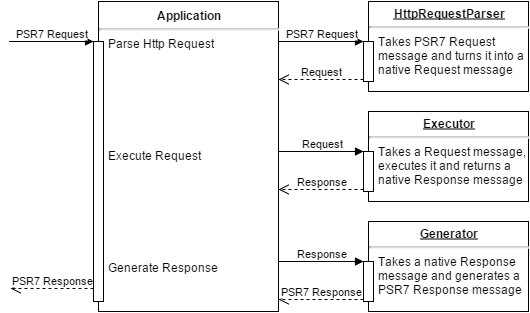

The diagram above was exported from draw.io. Its source (the exported page's mxGraphModel, read from the mxfile embedded in the PNG):
<mxGraphModel dx="1430" dy="770" grid="1" gridSize="10" guides="1" tooltips="1" connect="1" arrows="1" fold="1" page="1" pageScale="1" pageWidth="826" pageHeight="1169" background="#ffffff" math="0">
  <root>
    <mxCell id="0" />
    <mxCell id="1" parent="0" />
    <mxCell id="434104d37b43d898-3" value="&lt;p style=&quot;margin: 0px ; margin-top: 6px ; text-align: center&quot;&gt;&lt;b&gt;Application&lt;/b&gt;&lt;/p&gt;&lt;hr&gt;&lt;p style=&quot;margin: 0px ; margin-left: 8px&quot;&gt;Parse Http Reques&lt;span style=&quot;line-height: 1.2&quot;&gt;t&lt;/span&gt;&lt;/p&gt;&lt;p style=&quot;margin: 0px ; margin-left: 8px&quot;&gt;&lt;span style=&quot;line-height: 1.2&quot;&gt;&lt;br&gt;&lt;/span&gt;&lt;/p&gt;&lt;p style=&quot;margin: 0px ; margin-left: 8px&quot;&gt;&lt;span style=&quot;line-height: 1.2&quot;&gt;&lt;br&gt;&lt;/span&gt;&lt;/p&gt;&lt;p style=&quot;margin: 0px ; margin-left: 8px&quot;&gt;&lt;span style=&quot;line-height: 1.2&quot;&gt;&lt;br&gt;&lt;/span&gt;&lt;/p&gt;&lt;p style=&quot;margin: 0px ; margin-left: 8px&quot;&gt;&lt;span style=&quot;line-height: 1.2&quot;&gt;&lt;br&gt;&lt;/span&gt;&lt;/p&gt;&lt;p style=&quot;margin: 0px ; margin-left: 8px&quot;&gt;&lt;br&gt;&lt;/p&gt;&lt;p style=&quot;margin: 0px ; margin-left: 8px&quot;&gt;&lt;br&gt;&lt;/p&gt;&lt;p style=&quot;margin: 0px ; margin-left: 8px&quot;&gt;&lt;br&gt;&lt;/p&gt;&lt;p style=&quot;margin: 0px ; margin-left: 8px&quot;&gt;Execute Request&lt;/p&gt;&lt;p style=&quot;margin: 0px ; margin-left: 8px&quot;&gt;&lt;br&gt;&lt;/p&gt;&lt;p style=&quot;margin: 0px ; margin-left: 8px&quot;&gt;&lt;br&gt;&lt;/p&gt;&lt;p style=&quot;margin: 0px ; margin-left: 8px&quot;&gt;&lt;br&gt;&lt;/p&gt;&lt;p style=&quot;margin: 0px ; margin-left: 8px&quot;&gt;&lt;br&gt;&lt;/p&gt;&lt;p style=&quot;margin: 0px ; margin-left: 8px&quot;&gt;&lt;br&gt;&lt;/p&gt;&lt;p style=&quot;margin: 0px ; margin-left: 8px&quot;&gt;&lt;br&gt;&lt;/p&gt;&lt;p style=&quot;margin: 0px ; margin-left: 8px&quot;&gt;&lt;br&gt;&lt;/p&gt;&lt;p style=&quot;margin: 0px ; margin-left: 8px&quot;&gt;Generate Response&lt;/p&gt;" style="align=left;overflow=fill;html=1;" vertex="1" parent="1">
      <mxGeometry x="216" y="100" width="180" height="310" as="geometry" />
    </mxCell>
    <mxCell id="434104d37b43d898-34" value="" style="html=1;points=[];perimeter=orthogonalPerimeter;" vertex="1" parent="434104d37b43d898-3">
      <mxGeometry x="-5" y="40" width="10" height="260" as="geometry" />
    </mxCell>
    <mxCell id="434104d37b43d898-35" value="PSR7 Request" style="html=1;verticalAlign=bottom;endArrow=block;entryX=0;entryY=0;exitX=1.006;exitY=0.129;exitPerimeter=0;" edge="1" parent="434104d37b43d898-3" target="434104d37b43d898-34">
      <mxGeometry x="-89" y="40" as="geometry">
        <mxPoint x="-89" y="40" as="sourcePoint" />
      </mxGeometry>
    </mxCell>
    <mxCell id="434104d37b43d898-5" value="&lt;p style=&quot;margin: 0px ; margin-top: 4px ; text-align: center ; text-decoration: underline&quot;&gt;&lt;b&gt;HttpRequestParser&lt;/b&gt;&lt;/p&gt;&lt;hr&gt;&lt;p style=&quot;margin: 0px ; margin-left: 8px&quot;&gt;Takes PSR7 Request message and turns it into a native Request message&lt;/p&gt;" style="verticalAlign=top;align=left;overflow=fill;fontSize=12;fontFamily=Helvetica;html=1;whiteSpace=wrap;" vertex="1" parent="1">
      <mxGeometry x="486" y="100" width="160" height="90" as="geometry" />
    </mxCell>
    <mxCell id="434104d37b43d898-7" value="&lt;p style=&quot;margin: 0px ; margin-top: 4px ; text-align: center ; text-decoration: underline&quot;&gt;&lt;b&gt;Executor&lt;/b&gt;&lt;/p&gt;&lt;hr&gt;&lt;p style=&quot;margin: 0px ; margin-left: 8px&quot;&gt;Takes a Request message, executes it and returns a native Response message&lt;/p&gt;" style="verticalAlign=top;align=left;overflow=fill;fontSize=12;fontFamily=Helvetica;html=1;whiteSpace=wrap;" vertex="1" parent="1">
      <mxGeometry x="486" y="210" width="160" height="90" as="geometry" />
    </mxCell>
    <mxCell id="434104d37b43d898-8" value="&lt;p style=&quot;margin: 0px ; margin-top: 4px ; text-align: center ; text-decoration: underline&quot;&gt;&lt;b&gt;Generator&lt;/b&gt;&lt;/p&gt;&lt;hr&gt;&lt;p style=&quot;margin: 0px ; margin-left: 8px&quot;&gt;Takes a native Response message and generates a PSR7 Response message&lt;/p&gt;" style="verticalAlign=top;align=left;overflow=fill;fontSize=12;fontFamily=Helvetica;html=1;whiteSpace=wrap;" vertex="1" parent="1">
      <mxGeometry x="486" y="320" width="160" height="90" as="geometry" />
    </mxCell>
    <mxCell id="434104d37b43d898-25" value="" style="html=1;points=[];perimeter=orthogonalPerimeter;" vertex="1" parent="1">
      <mxGeometry x="481" y="140" width="10" height="40" as="geometry" />
    </mxCell>
    <mxCell id="434104d37b43d898-26" value="PSR7 Request" style="html=1;verticalAlign=bottom;endArrow=block;entryX=0;entryY=0;exitX=1.006;exitY=0.129;exitPerimeter=0;" edge="1" parent="1" source="434104d37b43d898-3" target="434104d37b43d898-25">
      <mxGeometry relative="1" as="geometry">
        <mxPoint x="411" y="100" as="sourcePoint" />
      </mxGeometry>
    </mxCell>
    <mxCell id="434104d37b43d898-27" value="Request" style="html=1;verticalAlign=bottom;endArrow=open;dashed=1;endSize=8;exitX=0;exitY=0.95;entryX=1;entryY=0.25;" edge="1" parent="1" source="434104d37b43d898-25" target="434104d37b43d898-3">
      <mxGeometry relative="1" as="geometry">
        <mxPoint x="411" y="176" as="targetPoint" />
      </mxGeometry>
    </mxCell>
    <mxCell id="434104d37b43d898-28" value="" style="html=1;points=[];perimeter=orthogonalPerimeter;" vertex="1" parent="1">
      <mxGeometry x="481" y="250" width="10" height="40" as="geometry" />
    </mxCell>
    <mxCell id="434104d37b43d898-29" value="Request" style="html=1;verticalAlign=bottom;endArrow=block;entryX=0;entryY=0;exitX=1.006;exitY=0.129;exitPerimeter=0;" edge="1" parent="1" target="434104d37b43d898-28">
      <mxGeometry x="397" y="250" as="geometry">
        <mxPoint x="397" y="250" as="sourcePoint" />
      </mxGeometry>
    </mxCell>
    <mxCell id="434104d37b43d898-30" value="Response" style="html=1;verticalAlign=bottom;endArrow=open;dashed=1;endSize=8;exitX=0;exitY=0.95;entryX=1;entryY=0.25;" edge="1" parent="1" source="434104d37b43d898-28">
      <mxGeometry x="396" y="288" as="geometry">
        <mxPoint x="396" y="288" as="targetPoint" />
      </mxGeometry>
    </mxCell>
    <mxCell id="434104d37b43d898-31" value="" style="html=1;points=[];perimeter=orthogonalPerimeter;" vertex="1" parent="1">
      <mxGeometry x="481" y="360" width="10" height="40" as="geometry" />
    </mxCell>
    <mxCell id="434104d37b43d898-32" value="Response" style="html=1;verticalAlign=bottom;endArrow=block;entryX=0;entryY=0;exitX=1.006;exitY=0.129;exitPerimeter=0;" edge="1" parent="1" target="434104d37b43d898-31">
      <mxGeometry x="397" y="360" as="geometry">
        <mxPoint x="397" y="360" as="sourcePoint" />
      </mxGeometry>
    </mxCell>
    <mxCell id="434104d37b43d898-33" value="PSR7 Response" style="html=1;verticalAlign=bottom;endArrow=open;dashed=1;endSize=8;exitX=0;exitY=0.95;entryX=1;entryY=0.25;" edge="1" parent="1" source="434104d37b43d898-31">
      <mxGeometry x="396" y="398" as="geometry">
        <mxPoint x="396" y="398" as="targetPoint" />
      </mxGeometry>
    </mxCell>
    <mxCell id="434104d37b43d898-36" value="PSR7 Response" style="html=1;verticalAlign=bottom;endArrow=open;dashed=1;endSize=8;exitX=0;exitY=0.95;" edge="1" parent="1" source="434104d37b43d898-34">
      <mxGeometry x="126" y="178" as="geometry">
        <mxPoint x="128" y="387" as="targetPoint" />
      </mxGeometry>
    </mxCell>
  </root>
</mxGraphModel>